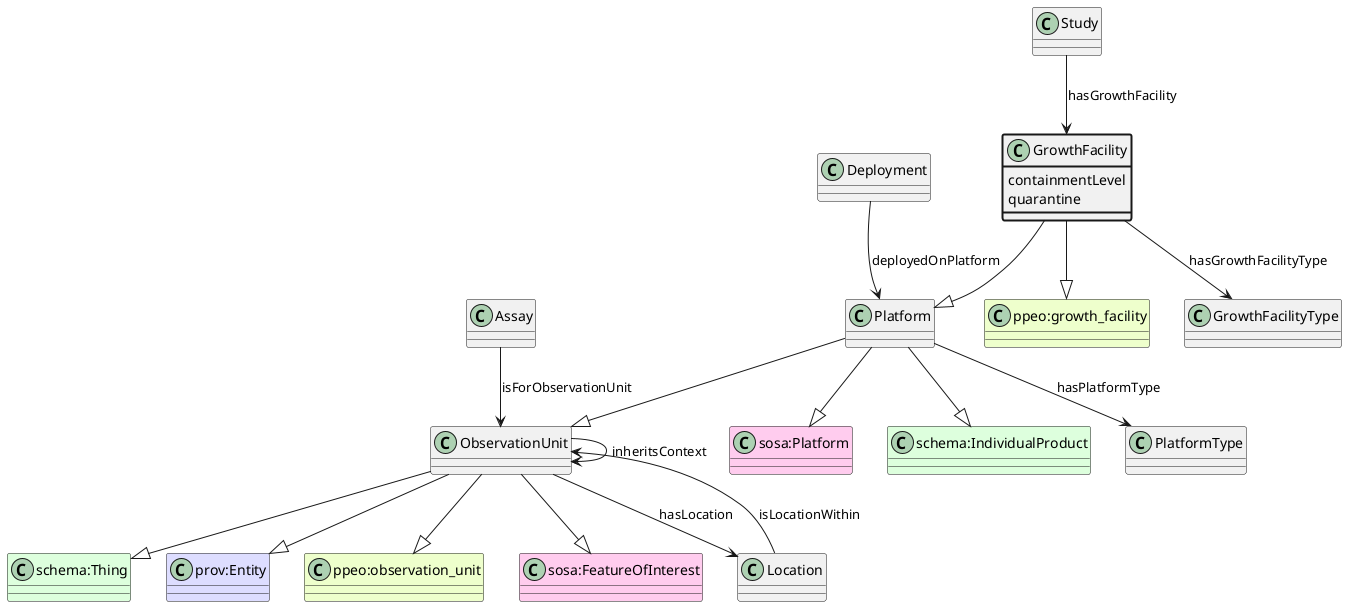

The diagram above was rendered by PlantUML. Its source (embedded in the PNG):
@startuml
class GrowthFacility  #line.bold
class "ppeo:growth_facility" #EEFFCC 
GrowthFacility --|> "ppeo:growth_facility"
class Platform  
class "sosa:Platform" #FFCCEE 
Platform --|> "sosa:Platform"
class ObservationUnit  
class "schema:Thing" #DDFFDD 
ObservationUnit --|> "schema:Thing"
class "prov:Entity" #DDDDFF 
ObservationUnit --|> "prov:Entity"
class "ppeo:observation_unit" #EEFFCC 
ObservationUnit --|> "ppeo:observation_unit"
class "sosa:FeatureOfInterest" #FFCCEE 
ObservationUnit --|> "sosa:FeatureOfInterest"
Platform --|> ObservationUnit
class "schema:IndividualProduct" #DDFFDD 
Platform --|> "schema:IndividualProduct"
GrowthFacility --|> Platform
class GrowthFacilityType 
GrowthFacility --> GrowthFacilityType : hasGrowthFacilityType
class GrowthFacility #line.bold {
    containmentLevel
}
class GrowthFacility #line.bold {
    quarantine
}
class Study 
Study --> GrowthFacility : hasGrowthFacility
class PlatformType 
Platform --> PlatformType : hasPlatformType
class Deployment 
Deployment --> Platform : deployedOnPlatform
class Assay 
Assay --> ObservationUnit : isForObservationUnit
class ObservationUnit 
ObservationUnit --> ObservationUnit : inheritsContext
class Location 
ObservationUnit --> Location : hasLocation
class Location 
Location --> ObservationUnit : isLocationWithin
@enduml